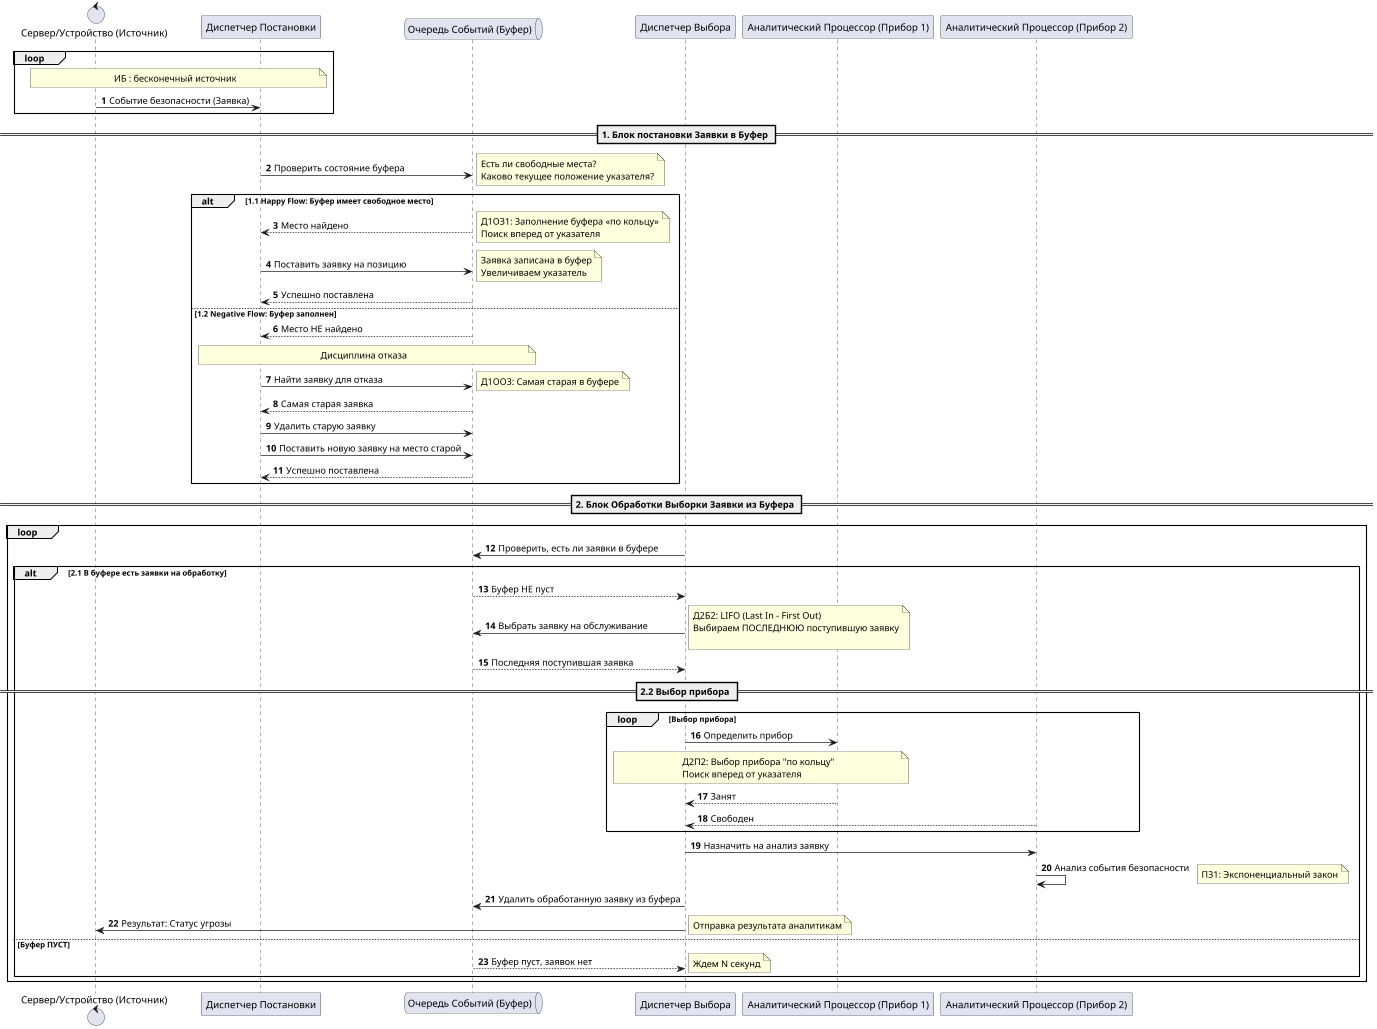

The diagram above was rendered by PlantUML. Its source (embedded in the PNG):
@startuml
autonumber

control "Сервер/Устройство (Источник)" as source
participant "Диспетчер Постановки" as postDisp
queue "Очередь Событий (Буфер)" as buffer
participant "Диспетчер Выбора" as selectDisp
participant "Аналитический Процессор (Прибор 1)" as processor
participant "Аналитический Процессор (Прибор 2)" as processor2

loop
note over postDisp, source : ИБ : бесконечный источник
source -> postDisp : Событие безопасности (Заявка)
end

== 1. Блок постановки Заявки в Буфер ==

postDisp -> buffer: Проверить состояние буфера
note right: Есть ли свободные места?\nКаково текущее положение указателя?

alt 1.1 Happy Flow: Буфер имеет свободное место
    buffer --> postDisp: Место найдено
    note right: Д1ОЗ1: Заполнение буфера «по кольцу»\nПоиск вперед от указателя

    postDisp -> buffer: Поставить заявку на позицию
    note right: Заявка записана в буфер\nУвеличиваем указатель
    buffer --> postDisp: Успешно поставлена

else 1.2 Negative Flow: Буфер заполнен

    buffer --> postDisp: Место НЕ найдено

    note over postDisp, buffer : Дисциплина отказа
    postDisp -> buffer: Найти заявку для отказа
    note right: Д1ОО3: Самая старая в буфере

    buffer --> postDisp: Самая старая заявка

    postDisp -> buffer: Удалить старую заявку
    postDisp -> buffer: Поставить новую заявку на место старой
    buffer --> postDisp: Успешно поставлена
end

== 2. Блок Обработки Выборки Заявки из Буфера ==

loop
    selectDisp -> buffer: Проверить, есть ли заявки в буфере

    alt **2.1 В буфере есть заявки на обработку**

        buffer --> selectDisp: Буфер НЕ пуст

        selectDisp -> buffer: Выбрать заявку на обслуживание
        note right: Д2Б2: LIFO (Last In - First Out)\nВыбираем ПОСЛЕДНЮЮ поступившую заявку\n

        buffer --> selectDisp: Последняя поступившая заявка

        == 2.2 Выбор прибора ==
        loop Выбор прибора
        selectDisp -> processor: Определить прибор
        note over selectDisp, processor: Д2П2: Выбор прибора "по кольцу"\nПоиск вперед от указателя
        processor --> selectDisp: Занят
        processor2 --> selectDisp: Свободен
        end


        selectDisp -> processor2: Назначить на анализ заявку

        processor2 -> processor2: Анализ события безопасности
        note right: П31: Экспоненциальный закон


        selectDisp -> buffer: Удалить обработанную заявку из буфера
        selectDisp -> source: Результат: Статус угрозы
        note right: Отправка результата аналитикам
        deactivate selectDisp

    else Буфер ПУСТ
        buffer --> selectDisp: Буфер пуст, заявок нет
        note right: Ждем N секунд
    end
end

@enduml